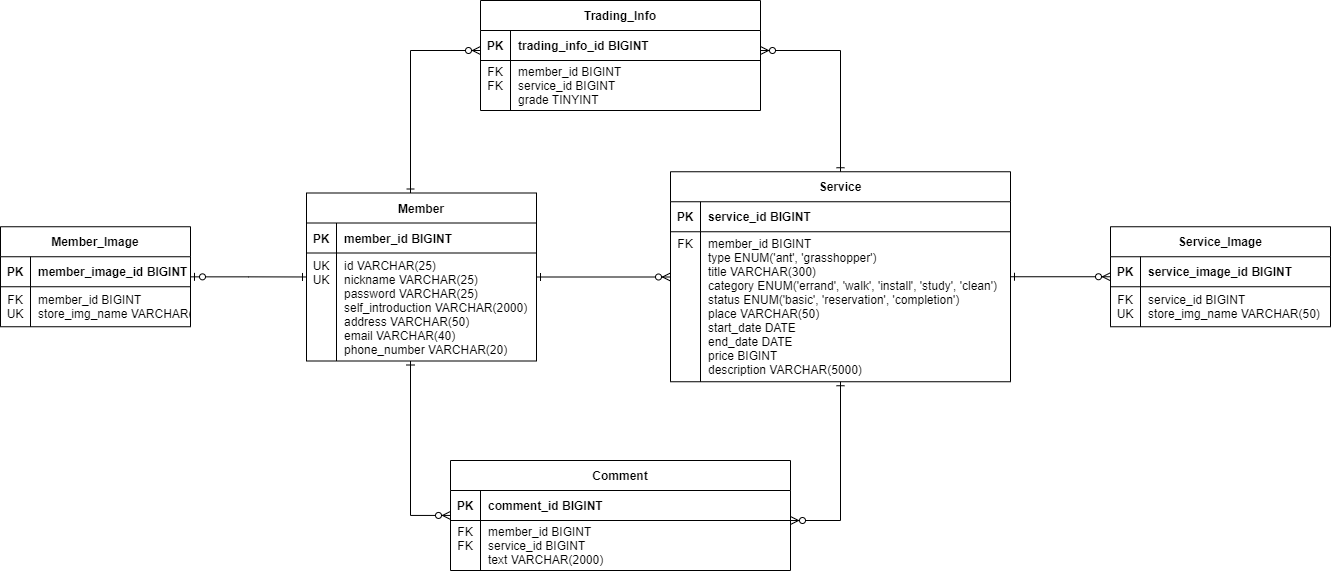

The diagram above was exported from draw.io. Its source (the exported page's mxGraphModel, read from the mxfile embedded in the PNG):
<mxGraphModel dx="2390" dy="644" grid="1" gridSize="10" guides="1" tooltips="1" connect="1" arrows="1" fold="1" page="1" pageScale="1" pageWidth="1169" pageHeight="827" background="none" math="0" shadow="0">
  <root>
    <mxCell id="0" />
    <mxCell id="1" parent="0" />
    <mxCell id="nFF95CM0i2-_1tQQdhGC-1" value="Member" style="shape=table;startSize=30;container=1;collapsible=1;childLayout=tableLayout;fixedRows=1;rowLines=0;fontStyle=1;align=center;resizeLast=1;" parent="1" vertex="1">
      <mxGeometry x="136" y="292.5" width="230" height="168" as="geometry" />
    </mxCell>
    <mxCell id="nFF95CM0i2-_1tQQdhGC-2" value="" style="shape=tableRow;horizontal=0;startSize=0;swimlaneHead=0;swimlaneBody=0;fillColor=none;collapsible=0;dropTarget=0;points=[[0,0.5],[1,0.5]];portConstraint=eastwest;top=0;left=0;right=0;bottom=1;" parent="nFF95CM0i2-_1tQQdhGC-1" vertex="1">
      <mxGeometry y="30" width="230" height="30" as="geometry" />
    </mxCell>
    <mxCell id="nFF95CM0i2-_1tQQdhGC-3" value="PK" style="shape=partialRectangle;connectable=0;fillColor=none;top=0;left=0;bottom=0;right=0;fontStyle=1;overflow=hidden;" parent="nFF95CM0i2-_1tQQdhGC-2" vertex="1">
      <mxGeometry width="30" height="30" as="geometry">
        <mxRectangle width="30" height="30" as="alternateBounds" />
      </mxGeometry>
    </mxCell>
    <mxCell id="nFF95CM0i2-_1tQQdhGC-4" value="member_id BIGINT" style="shape=partialRectangle;connectable=0;fillColor=none;top=0;left=0;bottom=0;right=0;align=left;spacingLeft=6;fontStyle=1;overflow=hidden;" parent="nFF95CM0i2-_1tQQdhGC-2" vertex="1">
      <mxGeometry x="30" width="200" height="30" as="geometry">
        <mxRectangle width="200" height="30" as="alternateBounds" />
      </mxGeometry>
    </mxCell>
    <mxCell id="nFF95CM0i2-_1tQQdhGC-5" value="" style="shape=tableRow;horizontal=0;startSize=0;swimlaneHead=0;swimlaneBody=0;fillColor=none;collapsible=0;dropTarget=0;points=[[0,0.5],[1,0.5]];portConstraint=eastwest;top=0;left=0;right=0;bottom=0;" parent="nFF95CM0i2-_1tQQdhGC-1" vertex="1">
      <mxGeometry y="60" width="230" height="108" as="geometry" />
    </mxCell>
    <mxCell id="nFF95CM0i2-_1tQQdhGC-6" value="UK&#10;UK&#10;&#10;&#10;&#10;&#10;" style="shape=partialRectangle;connectable=0;fillColor=none;top=0;left=0;bottom=0;right=0;editable=1;overflow=hidden;" parent="nFF95CM0i2-_1tQQdhGC-5" vertex="1">
      <mxGeometry width="30" height="108" as="geometry">
        <mxRectangle width="30" height="108" as="alternateBounds" />
      </mxGeometry>
    </mxCell>
    <mxCell id="nFF95CM0i2-_1tQQdhGC-7" value="id VARCHAR(25)&#10;nickname VARCHAR(25)&#10;password VARCHAR(25)&#10;self_introduction VARCHAR(2000)&#10;address VARCHAR(50)&#10;email VARCHAR(40)&#10;phone_number VARCHAR(20)" style="shape=partialRectangle;connectable=0;fillColor=none;top=0;left=0;bottom=0;right=0;align=left;spacingLeft=6;overflow=hidden;" parent="nFF95CM0i2-_1tQQdhGC-5" vertex="1">
      <mxGeometry x="30" width="200" height="108" as="geometry">
        <mxRectangle width="200" height="108" as="alternateBounds" />
      </mxGeometry>
    </mxCell>
    <mxCell id="nFF95CM0i2-_1tQQdhGC-31" value="Member_Image" style="shape=table;startSize=30;container=1;collapsible=1;childLayout=tableLayout;fixedRows=1;rowLines=0;fontStyle=1;align=center;resizeLast=1;" parent="1" vertex="1">
      <mxGeometry x="-170" y="326.25" width="190" height="100" as="geometry" />
    </mxCell>
    <mxCell id="nFF95CM0i2-_1tQQdhGC-32" value="" style="shape=tableRow;horizontal=0;startSize=0;swimlaneHead=0;swimlaneBody=0;fillColor=none;collapsible=0;dropTarget=0;points=[[0,0.5],[1,0.5]];portConstraint=eastwest;top=0;left=0;right=0;bottom=1;" parent="nFF95CM0i2-_1tQQdhGC-31" vertex="1">
      <mxGeometry y="30" width="190" height="30" as="geometry" />
    </mxCell>
    <mxCell id="nFF95CM0i2-_1tQQdhGC-33" value="PK" style="shape=partialRectangle;connectable=0;fillColor=none;top=0;left=0;bottom=0;right=0;fontStyle=1;overflow=hidden;" parent="nFF95CM0i2-_1tQQdhGC-32" vertex="1">
      <mxGeometry width="30" height="30" as="geometry">
        <mxRectangle width="30" height="30" as="alternateBounds" />
      </mxGeometry>
    </mxCell>
    <mxCell id="nFF95CM0i2-_1tQQdhGC-34" value="member_image_id BIGINT" style="shape=partialRectangle;connectable=0;fillColor=none;top=0;left=0;bottom=0;right=0;align=left;spacingLeft=6;fontStyle=1;overflow=hidden;" parent="nFF95CM0i2-_1tQQdhGC-32" vertex="1">
      <mxGeometry x="30" width="160" height="30" as="geometry">
        <mxRectangle width="160" height="30" as="alternateBounds" />
      </mxGeometry>
    </mxCell>
    <mxCell id="nFF95CM0i2-_1tQQdhGC-35" value="" style="shape=tableRow;horizontal=0;startSize=0;swimlaneHead=0;swimlaneBody=0;fillColor=none;collapsible=0;dropTarget=0;points=[[0,0.5],[1,0.5]];portConstraint=eastwest;top=0;left=0;right=0;bottom=0;" parent="nFF95CM0i2-_1tQQdhGC-31" vertex="1">
      <mxGeometry y="60" width="190" height="40" as="geometry" />
    </mxCell>
    <mxCell id="nFF95CM0i2-_1tQQdhGC-36" value="FK&#10;UK" style="shape=partialRectangle;connectable=0;fillColor=none;top=0;left=0;bottom=0;right=0;editable=1;overflow=hidden;" parent="nFF95CM0i2-_1tQQdhGC-35" vertex="1">
      <mxGeometry width="30" height="40" as="geometry">
        <mxRectangle width="30" height="40" as="alternateBounds" />
      </mxGeometry>
    </mxCell>
    <mxCell id="nFF95CM0i2-_1tQQdhGC-37" value="member_id BIGINT&#10;store_img_name VARCHAR(50)" style="shape=partialRectangle;connectable=0;fillColor=none;top=0;left=0;bottom=0;right=0;align=left;spacingLeft=6;overflow=hidden;" parent="nFF95CM0i2-_1tQQdhGC-35" vertex="1">
      <mxGeometry x="30" width="160" height="40" as="geometry">
        <mxRectangle width="160" height="40" as="alternateBounds" />
      </mxGeometry>
    </mxCell>
    <mxCell id="nFF95CM0i2-_1tQQdhGC-38" value="Service" style="shape=table;startSize=30;container=1;collapsible=1;childLayout=tableLayout;fixedRows=1;rowLines=0;fontStyle=1;align=center;resizeLast=1;" parent="1" vertex="1">
      <mxGeometry x="500" y="271.25" width="340" height="210" as="geometry" />
    </mxCell>
    <mxCell id="nFF95CM0i2-_1tQQdhGC-39" value="" style="shape=tableRow;horizontal=0;startSize=0;swimlaneHead=0;swimlaneBody=0;fillColor=none;collapsible=0;dropTarget=0;points=[[0,0.5],[1,0.5]];portConstraint=eastwest;top=0;left=0;right=0;bottom=1;" parent="nFF95CM0i2-_1tQQdhGC-38" vertex="1">
      <mxGeometry y="30" width="340" height="30" as="geometry" />
    </mxCell>
    <mxCell id="nFF95CM0i2-_1tQQdhGC-40" value="PK" style="shape=partialRectangle;connectable=0;fillColor=none;top=0;left=0;bottom=0;right=0;fontStyle=1;overflow=hidden;" parent="nFF95CM0i2-_1tQQdhGC-39" vertex="1">
      <mxGeometry width="30" height="30" as="geometry">
        <mxRectangle width="30" height="30" as="alternateBounds" />
      </mxGeometry>
    </mxCell>
    <mxCell id="nFF95CM0i2-_1tQQdhGC-41" value="service_id BIGINT" style="shape=partialRectangle;connectable=0;fillColor=none;top=0;left=0;bottom=0;right=0;align=left;spacingLeft=6;fontStyle=1;overflow=hidden;" parent="nFF95CM0i2-_1tQQdhGC-39" vertex="1">
      <mxGeometry x="30" width="310" height="30" as="geometry">
        <mxRectangle width="310" height="30" as="alternateBounds" />
      </mxGeometry>
    </mxCell>
    <mxCell id="nFF95CM0i2-_1tQQdhGC-42" value="" style="shape=tableRow;horizontal=0;startSize=0;swimlaneHead=0;swimlaneBody=0;fillColor=none;collapsible=0;dropTarget=0;points=[[0,0.5],[1,0.5]];portConstraint=eastwest;top=0;left=0;right=0;bottom=0;" parent="nFF95CM0i2-_1tQQdhGC-38" vertex="1">
      <mxGeometry y="60" width="340" height="150" as="geometry" />
    </mxCell>
    <mxCell id="nFF95CM0i2-_1tQQdhGC-43" value="FK&#10;&#10;&#10;&#10;&#10;&#10;&#10;&#10;&#10;" style="shape=partialRectangle;connectable=0;fillColor=none;top=0;left=0;bottom=0;right=0;editable=1;overflow=hidden;" parent="nFF95CM0i2-_1tQQdhGC-42" vertex="1">
      <mxGeometry width="30" height="150" as="geometry">
        <mxRectangle width="30" height="150" as="alternateBounds" />
      </mxGeometry>
    </mxCell>
    <mxCell id="nFF95CM0i2-_1tQQdhGC-44" value="member_id BIGINT&#10;type ENUM('ant', 'grasshopper')&#10;title VARCHAR(300)&#10;category ENUM('errand', 'walk', 'install', 'study', 'clean')&#10;status ENUM('basic', 'reservation', 'completion')&#10;place VARCHAR(50)&#10;start_date DATE&#10;end_date DATE&#10;price BIGINT&#10;description VARCHAR(5000)" style="shape=partialRectangle;connectable=0;fillColor=none;top=0;left=0;bottom=0;right=0;align=left;spacingLeft=6;overflow=hidden;" parent="nFF95CM0i2-_1tQQdhGC-42" vertex="1">
      <mxGeometry x="30" width="310" height="150" as="geometry">
        <mxRectangle width="310" height="150" as="alternateBounds" />
      </mxGeometry>
    </mxCell>
    <mxCell id="nFF95CM0i2-_1tQQdhGC-45" value="Service_Image" style="shape=table;startSize=30;container=1;collapsible=1;childLayout=tableLayout;fixedRows=1;rowLines=0;fontStyle=1;align=center;resizeLast=1;" parent="1" vertex="1">
      <mxGeometry x="940" y="326.25" width="220" height="100" as="geometry" />
    </mxCell>
    <mxCell id="nFF95CM0i2-_1tQQdhGC-46" value="" style="shape=tableRow;horizontal=0;startSize=0;swimlaneHead=0;swimlaneBody=0;fillColor=none;collapsible=0;dropTarget=0;points=[[0,0.5],[1,0.5]];portConstraint=eastwest;top=0;left=0;right=0;bottom=1;" parent="nFF95CM0i2-_1tQQdhGC-45" vertex="1">
      <mxGeometry y="30" width="220" height="30" as="geometry" />
    </mxCell>
    <mxCell id="nFF95CM0i2-_1tQQdhGC-47" value="PK" style="shape=partialRectangle;connectable=0;fillColor=none;top=0;left=0;bottom=0;right=0;fontStyle=1;overflow=hidden;" parent="nFF95CM0i2-_1tQQdhGC-46" vertex="1">
      <mxGeometry width="30" height="30" as="geometry">
        <mxRectangle width="30" height="30" as="alternateBounds" />
      </mxGeometry>
    </mxCell>
    <mxCell id="nFF95CM0i2-_1tQQdhGC-48" value="service_image_id BIGINT" style="shape=partialRectangle;connectable=0;fillColor=none;top=0;left=0;bottom=0;right=0;align=left;spacingLeft=6;fontStyle=1;overflow=hidden;" parent="nFF95CM0i2-_1tQQdhGC-46" vertex="1">
      <mxGeometry x="30" width="190" height="30" as="geometry">
        <mxRectangle width="190" height="30" as="alternateBounds" />
      </mxGeometry>
    </mxCell>
    <mxCell id="nFF95CM0i2-_1tQQdhGC-49" value="" style="shape=tableRow;horizontal=0;startSize=0;swimlaneHead=0;swimlaneBody=0;fillColor=none;collapsible=0;dropTarget=0;points=[[0,0.5],[1,0.5]];portConstraint=eastwest;top=0;left=0;right=0;bottom=0;" parent="nFF95CM0i2-_1tQQdhGC-45" vertex="1">
      <mxGeometry y="60" width="220" height="40" as="geometry" />
    </mxCell>
    <mxCell id="nFF95CM0i2-_1tQQdhGC-50" value="FK&#10;UK" style="shape=partialRectangle;connectable=0;fillColor=none;top=0;left=0;bottom=0;right=0;editable=1;overflow=hidden;" parent="nFF95CM0i2-_1tQQdhGC-49" vertex="1">
      <mxGeometry width="30" height="40" as="geometry">
        <mxRectangle width="30" height="40" as="alternateBounds" />
      </mxGeometry>
    </mxCell>
    <mxCell id="nFF95CM0i2-_1tQQdhGC-51" value="service_id BIGINT&#10;store_img_name VARCHAR(50)" style="shape=partialRectangle;connectable=0;fillColor=none;top=0;left=0;bottom=0;right=0;align=left;spacingLeft=6;overflow=hidden;" parent="nFF95CM0i2-_1tQQdhGC-49" vertex="1">
      <mxGeometry x="30" width="190" height="40" as="geometry">
        <mxRectangle width="190" height="40" as="alternateBounds" />
      </mxGeometry>
    </mxCell>
    <mxCell id="nFF95CM0i2-_1tQQdhGC-55" value="Comment" style="shape=table;startSize=30;container=1;collapsible=1;childLayout=tableLayout;fixedRows=1;rowLines=0;fontStyle=1;align=center;resizeLast=1;" parent="1" vertex="1">
      <mxGeometry x="280" y="560" width="340" height="110" as="geometry" />
    </mxCell>
    <mxCell id="nFF95CM0i2-_1tQQdhGC-56" value="" style="shape=tableRow;horizontal=0;startSize=0;swimlaneHead=0;swimlaneBody=0;fillColor=none;collapsible=0;dropTarget=0;points=[[0,0.5],[1,0.5]];portConstraint=eastwest;top=0;left=0;right=0;bottom=1;" parent="nFF95CM0i2-_1tQQdhGC-55" vertex="1">
      <mxGeometry y="30" width="340" height="30" as="geometry" />
    </mxCell>
    <mxCell id="nFF95CM0i2-_1tQQdhGC-57" value="PK" style="shape=partialRectangle;connectable=0;fillColor=none;top=0;left=0;bottom=0;right=0;fontStyle=1;overflow=hidden;" parent="nFF95CM0i2-_1tQQdhGC-56" vertex="1">
      <mxGeometry width="30" height="30" as="geometry">
        <mxRectangle width="30" height="30" as="alternateBounds" />
      </mxGeometry>
    </mxCell>
    <mxCell id="nFF95CM0i2-_1tQQdhGC-58" value="comment_id BIGINT" style="shape=partialRectangle;connectable=0;fillColor=none;top=0;left=0;bottom=0;right=0;align=left;spacingLeft=6;fontStyle=1;overflow=hidden;" parent="nFF95CM0i2-_1tQQdhGC-56" vertex="1">
      <mxGeometry x="30" width="310" height="30" as="geometry">
        <mxRectangle width="310" height="30" as="alternateBounds" />
      </mxGeometry>
    </mxCell>
    <mxCell id="nFF95CM0i2-_1tQQdhGC-59" value="" style="shape=tableRow;horizontal=0;startSize=0;swimlaneHead=0;swimlaneBody=0;fillColor=none;collapsible=0;dropTarget=0;points=[[0,0.5],[1,0.5]];portConstraint=eastwest;top=0;left=0;right=0;bottom=0;" parent="nFF95CM0i2-_1tQQdhGC-55" vertex="1">
      <mxGeometry y="60" width="340" height="50" as="geometry" />
    </mxCell>
    <mxCell id="nFF95CM0i2-_1tQQdhGC-60" value="FK&#10;FK&#10;" style="shape=partialRectangle;connectable=0;fillColor=none;top=0;left=0;bottom=0;right=0;editable=1;overflow=hidden;" parent="nFF95CM0i2-_1tQQdhGC-59" vertex="1">
      <mxGeometry width="30" height="50" as="geometry">
        <mxRectangle width="30" height="50" as="alternateBounds" />
      </mxGeometry>
    </mxCell>
    <mxCell id="nFF95CM0i2-_1tQQdhGC-61" value="member_id BIGINT&#10;service_id BIGINT&#10;text VARCHAR(2000)" style="shape=partialRectangle;connectable=0;fillColor=none;top=0;left=0;bottom=0;right=0;align=left;spacingLeft=6;overflow=hidden;" parent="nFF95CM0i2-_1tQQdhGC-59" vertex="1">
      <mxGeometry x="30" width="310" height="50" as="geometry">
        <mxRectangle width="310" height="50" as="alternateBounds" />
      </mxGeometry>
    </mxCell>
    <mxCell id="nFF95CM0i2-_1tQQdhGC-63" value="" style="edgeStyle=orthogonalEdgeStyle;fontSize=12;html=1;endArrow=ERone;endFill=0;startArrow=ERzeroToOne;rounded=0;startFill=0;" parent="1" source="nFF95CM0i2-_1tQQdhGC-31" target="nFF95CM0i2-_1tQQdhGC-1" edge="1">
      <mxGeometry width="100" height="100" relative="1" as="geometry">
        <mxPoint x="116" y="283" as="sourcePoint" />
        <mxPoint x="251" y="488" as="targetPoint" />
      </mxGeometry>
    </mxCell>
    <mxCell id="nFF95CM0i2-_1tQQdhGC-64" value="" style="edgeStyle=orthogonalEdgeStyle;fontSize=12;html=1;endArrow=ERzeroToMany;endFill=1;startArrow=ERone;rounded=0;startFill=0;" parent="1" source="nFF95CM0i2-_1tQQdhGC-1" target="9kTjJ4y8mfRkh3PThBd8-1" edge="1">
      <mxGeometry width="100" height="100" relative="1" as="geometry">
        <mxPoint x="580" y="470" as="sourcePoint" />
        <mxPoint x="680" y="370" as="targetPoint" />
        <Array as="points">
          <mxPoint x="240" y="150" />
        </Array>
      </mxGeometry>
    </mxCell>
    <mxCell id="nFF95CM0i2-_1tQQdhGC-65" value="" style="edgeStyle=orthogonalEdgeStyle;fontSize=12;html=1;endArrow=ERzeroToMany;endFill=1;startArrow=ERone;rounded=0;startFill=0;" parent="1" source="nFF95CM0i2-_1tQQdhGC-38" target="nFF95CM0i2-_1tQQdhGC-45" edge="1">
      <mxGeometry width="100" height="100" relative="1" as="geometry">
        <mxPoint x="525" y="407.5" as="sourcePoint" />
        <mxPoint x="625" y="322.5" as="targetPoint" />
      </mxGeometry>
    </mxCell>
    <mxCell id="nFF95CM0i2-_1tQQdhGC-66" value="" style="edgeStyle=orthogonalEdgeStyle;fontSize=12;html=1;endArrow=ERzeroToMany;endFill=1;startArrow=ERone;rounded=0;startFill=0;" parent="1" source="nFF95CM0i2-_1tQQdhGC-38" target="nFF95CM0i2-_1tQQdhGC-55" edge="1">
      <mxGeometry width="100" height="100" relative="1" as="geometry">
        <mxPoint x="735" y="407.5" as="sourcePoint" />
        <mxPoint x="835" y="322.5" as="targetPoint" />
        <Array as="points">
          <mxPoint x="670" y="620" />
        </Array>
      </mxGeometry>
    </mxCell>
    <mxCell id="9kTjJ4y8mfRkh3PThBd8-1" value="Trading_Info" style="shape=table;startSize=30;container=1;collapsible=1;childLayout=tableLayout;fixedRows=1;rowLines=0;fontStyle=1;align=center;resizeLast=1;" parent="1" vertex="1">
      <mxGeometry x="310" y="100" width="280" height="110" as="geometry" />
    </mxCell>
    <mxCell id="9kTjJ4y8mfRkh3PThBd8-2" value="" style="shape=tableRow;horizontal=0;startSize=0;swimlaneHead=0;swimlaneBody=0;fillColor=none;collapsible=0;dropTarget=0;points=[[0,0.5],[1,0.5]];portConstraint=eastwest;top=0;left=0;right=0;bottom=1;" parent="9kTjJ4y8mfRkh3PThBd8-1" vertex="1">
      <mxGeometry y="30" width="280" height="30" as="geometry" />
    </mxCell>
    <mxCell id="9kTjJ4y8mfRkh3PThBd8-3" value="PK" style="shape=partialRectangle;connectable=0;fillColor=none;top=0;left=0;bottom=0;right=0;fontStyle=1;overflow=hidden;" parent="9kTjJ4y8mfRkh3PThBd8-2" vertex="1">
      <mxGeometry width="30" height="30" as="geometry">
        <mxRectangle width="30" height="30" as="alternateBounds" />
      </mxGeometry>
    </mxCell>
    <mxCell id="9kTjJ4y8mfRkh3PThBd8-4" value="trading_info_id BIGINT" style="shape=partialRectangle;connectable=0;fillColor=none;top=0;left=0;bottom=0;right=0;align=left;spacingLeft=6;fontStyle=1;overflow=hidden;" parent="9kTjJ4y8mfRkh3PThBd8-2" vertex="1">
      <mxGeometry x="30" width="250" height="30" as="geometry">
        <mxRectangle width="250" height="30" as="alternateBounds" />
      </mxGeometry>
    </mxCell>
    <mxCell id="9kTjJ4y8mfRkh3PThBd8-5" value="" style="shape=tableRow;horizontal=0;startSize=0;swimlaneHead=0;swimlaneBody=0;fillColor=none;collapsible=0;dropTarget=0;points=[[0,0.5],[1,0.5]];portConstraint=eastwest;top=0;left=0;right=0;bottom=0;" parent="9kTjJ4y8mfRkh3PThBd8-1" vertex="1">
      <mxGeometry y="60" width="280" height="50" as="geometry" />
    </mxCell>
    <mxCell id="9kTjJ4y8mfRkh3PThBd8-6" value="FK&#10;FK&#10;" style="shape=partialRectangle;connectable=0;fillColor=none;top=0;left=0;bottom=0;right=0;editable=1;overflow=hidden;" parent="9kTjJ4y8mfRkh3PThBd8-5" vertex="1">
      <mxGeometry width="30" height="50" as="geometry">
        <mxRectangle width="30" height="50" as="alternateBounds" />
      </mxGeometry>
    </mxCell>
    <mxCell id="9kTjJ4y8mfRkh3PThBd8-7" value="member_id BIGINT&#10;service_id BIGINT&#10;grade TINYINT" style="shape=partialRectangle;connectable=0;fillColor=none;top=0;left=0;bottom=0;right=0;align=left;spacingLeft=6;overflow=hidden;" parent="9kTjJ4y8mfRkh3PThBd8-5" vertex="1">
      <mxGeometry x="30" width="250" height="50" as="geometry">
        <mxRectangle width="250" height="50" as="alternateBounds" />
      </mxGeometry>
    </mxCell>
    <mxCell id="9kTjJ4y8mfRkh3PThBd8-8" value="" style="edgeStyle=orthogonalEdgeStyle;fontSize=12;html=1;endArrow=ERzeroToMany;endFill=1;startArrow=ERone;rounded=0;startFill=0;" parent="1" source="nFF95CM0i2-_1tQQdhGC-38" target="9kTjJ4y8mfRkh3PThBd8-1" edge="1">
      <mxGeometry width="100" height="100" relative="1" as="geometry">
        <mxPoint x="500" y="537.0588235294117" as="sourcePoint" />
        <mxPoint x="710.0588235294119" y="420" as="targetPoint" />
        <Array as="points">
          <mxPoint x="670" y="150" />
        </Array>
      </mxGeometry>
    </mxCell>
    <mxCell id="zBWWx3IDLwJrhb7gBynL-1" value="" style="edgeStyle=orthogonalEdgeStyle;fontSize=12;html=1;endArrow=ERzeroToMany;endFill=1;startArrow=ERone;rounded=0;startFill=0;" parent="1" source="nFF95CM0i2-_1tQQdhGC-1" target="nFF95CM0i2-_1tQQdhGC-55" edge="1">
      <mxGeometry width="100" height="100" relative="1" as="geometry">
        <mxPoint x="376" y="360" as="sourcePoint" />
        <mxPoint x="480" y="358.0000000000001" as="targetPoint" />
        <Array as="points">
          <mxPoint x="240" y="615" />
        </Array>
      </mxGeometry>
    </mxCell>
    <mxCell id="jNE5RB8jru1FrVlCkH2p-2" value="" style="edgeStyle=orthogonalEdgeStyle;fontSize=12;html=1;endArrow=ERzeroToMany;endFill=1;startArrow=ERone;rounded=0;startFill=0;" parent="1" source="nFF95CM0i2-_1tQQdhGC-1" target="nFF95CM0i2-_1tQQdhGC-38" edge="1">
      <mxGeometry width="100" height="100" relative="1" as="geometry">
        <mxPoint x="261" y="302.5" as="sourcePoint" />
        <mxPoint x="480.00000000000045" y="160.0000000000001" as="targetPoint" />
        <Array as="points">
          <mxPoint x="660" y="376" />
          <mxPoint x="660" y="376" />
        </Array>
      </mxGeometry>
    </mxCell>
  </root>
</mxGraphModel>